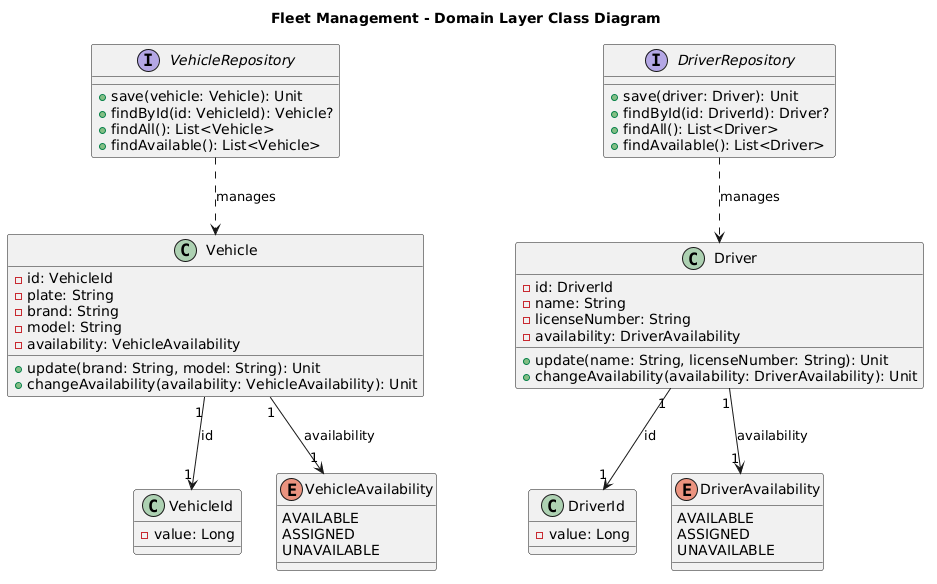

The diagram above was rendered by PlantUML. Its source (embedded in the PNG):
@startuml
title Fleet Management - Domain Layer Class Diagram

class Vehicle {
    - id: VehicleId
    - plate: String
    - brand: String
    - model: String
    - availability: VehicleAvailability
    + update(brand: String, model: String): Unit
    + changeAvailability(availability: VehicleAvailability): Unit
}

class Driver {
    - id: DriverId
    - name: String
    - licenseNumber: String
    - availability: DriverAvailability
    + update(name: String, licenseNumber: String): Unit
    + changeAvailability(availability: DriverAvailability): Unit
}

class VehicleId {
    - value: Long
}

class DriverId {
    - value: Long
}

enum VehicleAvailability {
    AVAILABLE
    ASSIGNED
    UNAVAILABLE
}

enum DriverAvailability {
    AVAILABLE
    ASSIGNED
    UNAVAILABLE
}

interface VehicleRepository {
    + save(vehicle: Vehicle): Unit
    + findById(id: VehicleId): Vehicle?
    + findAll(): List<Vehicle>
    + findAvailable(): List<Vehicle>
}

interface DriverRepository {
    + save(driver: Driver): Unit
    + findById(id: DriverId): Driver?
    + findAll(): List<Driver>
    + findAvailable(): List<Driver>
}

Vehicle "1" --> "1" VehicleId : id
Vehicle "1" --> "1" VehicleAvailability : availability

Driver "1" --> "1" DriverId : id
Driver "1" --> "1" DriverAvailability : availability

VehicleRepository ..> Vehicle : manages
DriverRepository ..> Driver : manages
@enduml